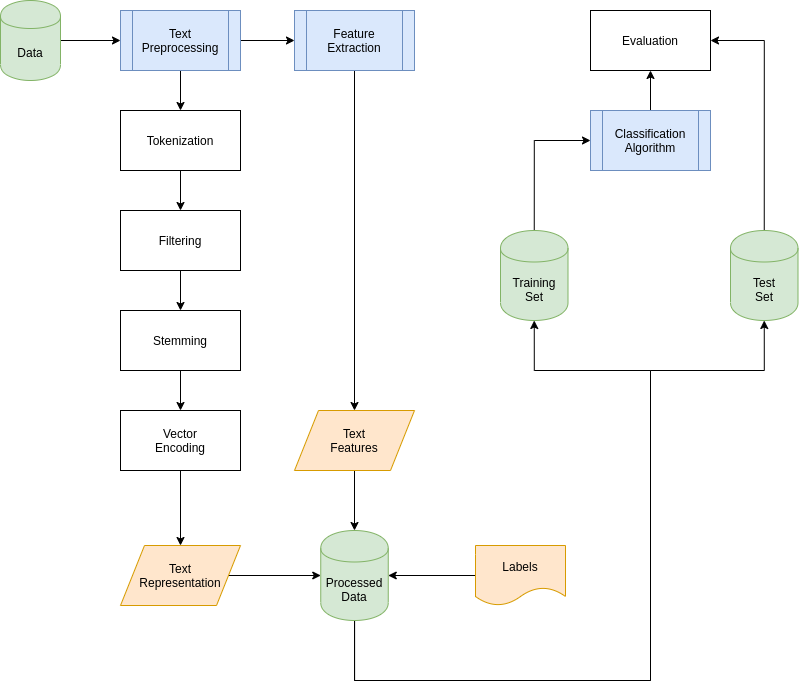

The diagram above was exported from draw.io. Its source (the exported page's mxGraphModel, read from the mxfile embedded in the PNG):
<mxGraphModel dx="529" dy="1034" grid="1" gridSize="10" guides="1" tooltips="1" connect="1" arrows="1" fold="1" page="1" pageScale="1" pageWidth="827" pageHeight="1169" math="0" shadow="0">
  <root>
    <mxCell id="WIyWlLk6GJQsqaUBKTNV-0" />
    <mxCell id="WIyWlLk6GJQsqaUBKTNV-1" parent="WIyWlLk6GJQsqaUBKTNV-0" />
    <mxCell id="RiM2dG6Ae0GsIkJmWlXL-3" style="edgeStyle=orthogonalEdgeStyle;rounded=0;orthogonalLoop=1;jettySize=auto;html=1;exitX=1;exitY=0.5;exitDx=0;exitDy=0;entryX=0;entryY=0.5;entryDx=0;entryDy=0;" parent="WIyWlLk6GJQsqaUBKTNV-1" source="HAJMogAvcHWUK49n_sLj-0" target="HAJMogAvcHWUK49n_sLj-26" edge="1">
      <mxGeometry relative="1" as="geometry" />
    </mxCell>
    <mxCell id="HAJMogAvcHWUK49n_sLj-0" value="Text&lt;br&gt;Representation" style="shape=parallelogram;perimeter=parallelogramPerimeter;whiteSpace=wrap;html=1;fillColor=#ffe6cc;strokeColor=#d79b00;" parent="WIyWlLk6GJQsqaUBKTNV-1" vertex="1">
      <mxGeometry x="120" y="545" width="120" height="60" as="geometry" />
    </mxCell>
    <mxCell id="HAJMogAvcHWUK49n_sLj-12" value="" style="edgeStyle=orthogonalEdgeStyle;rounded=0;orthogonalLoop=1;jettySize=auto;html=1;" parent="WIyWlLk6GJQsqaUBKTNV-1" source="HAJMogAvcHWUK49n_sLj-8" target="HAJMogAvcHWUK49n_sLj-11" edge="1">
      <mxGeometry relative="1" as="geometry" />
    </mxCell>
    <mxCell id="HAJMogAvcHWUK49n_sLj-8" value="Tokenization" style="rounded=0;whiteSpace=wrap;html=1;" parent="WIyWlLk6GJQsqaUBKTNV-1" vertex="1">
      <mxGeometry x="120" y="110" width="120" height="60" as="geometry" />
    </mxCell>
    <mxCell id="HAJMogAvcHWUK49n_sLj-14" value="" style="edgeStyle=orthogonalEdgeStyle;rounded=0;orthogonalLoop=1;jettySize=auto;html=1;" parent="WIyWlLk6GJQsqaUBKTNV-1" source="HAJMogAvcHWUK49n_sLj-11" target="HAJMogAvcHWUK49n_sLj-13" edge="1">
      <mxGeometry relative="1" as="geometry" />
    </mxCell>
    <mxCell id="HAJMogAvcHWUK49n_sLj-11" value="Filtering" style="rounded=0;whiteSpace=wrap;html=1;" parent="WIyWlLk6GJQsqaUBKTNV-1" vertex="1">
      <mxGeometry x="120" y="210" width="120" height="60" as="geometry" />
    </mxCell>
    <mxCell id="RiM2dG6Ae0GsIkJmWlXL-1" style="edgeStyle=orthogonalEdgeStyle;rounded=0;orthogonalLoop=1;jettySize=auto;html=1;exitX=0.5;exitY=1;exitDx=0;exitDy=0;entryX=0.5;entryY=0;entryDx=0;entryDy=0;" parent="WIyWlLk6GJQsqaUBKTNV-1" source="HAJMogAvcHWUK49n_sLj-13" target="RiM2dG6Ae0GsIkJmWlXL-0" edge="1">
      <mxGeometry relative="1" as="geometry" />
    </mxCell>
    <mxCell id="HAJMogAvcHWUK49n_sLj-13" value="Stemming" style="rounded=0;whiteSpace=wrap;html=1;" parent="WIyWlLk6GJQsqaUBKTNV-1" vertex="1">
      <mxGeometry x="120" y="310" width="120" height="60" as="geometry" />
    </mxCell>
    <mxCell id="HAJMogAvcHWUK49n_sLj-25" style="edgeStyle=orthogonalEdgeStyle;rounded=0;orthogonalLoop=1;jettySize=auto;html=1;exitX=0.5;exitY=1;exitDx=0;exitDy=0;" parent="WIyWlLk6GJQsqaUBKTNV-1" target="HAJMogAvcHWUK49n_sLj-22" edge="1">
      <mxGeometry relative="1" as="geometry">
        <mxPoint x="354" y="70" as="sourcePoint" />
      </mxGeometry>
    </mxCell>
    <mxCell id="HAJMogAvcHWUK49n_sLj-39" style="edgeStyle=orthogonalEdgeStyle;rounded=0;orthogonalLoop=1;jettySize=auto;html=1;exitX=1;exitY=0.5;exitDx=0;exitDy=0;entryX=0;entryY=0.5;entryDx=0;entryDy=0;" parent="WIyWlLk6GJQsqaUBKTNV-1" source="HAJMogAvcHWUK49n_sLj-5" target="HAJMogAvcHWUK49n_sLj-36" edge="1">
      <mxGeometry relative="1" as="geometry" />
    </mxCell>
    <mxCell id="HAJMogAvcHWUK49n_sLj-5" value="Data" style="shape=cylinder;whiteSpace=wrap;html=1;boundedLbl=1;backgroundOutline=1;fillColor=#d5e8d4;strokeColor=#82b366;" parent="WIyWlLk6GJQsqaUBKTNV-1" vertex="1">
      <mxGeometry width="60" height="80" as="geometry" />
    </mxCell>
    <mxCell id="HAJMogAvcHWUK49n_sLj-30" value="" style="edgeStyle=orthogonalEdgeStyle;rounded=0;orthogonalLoop=1;jettySize=auto;html=1;entryX=1;entryY=0.5;entryDx=0;entryDy=0;" parent="WIyWlLk6GJQsqaUBKTNV-1" source="HAJMogAvcHWUK49n_sLj-7" target="HAJMogAvcHWUK49n_sLj-26" edge="1">
      <mxGeometry relative="1" as="geometry">
        <mxPoint x="520" y="550" as="targetPoint" />
        <Array as="points">
          <mxPoint x="520" y="575" />
        </Array>
      </mxGeometry>
    </mxCell>
    <mxCell id="HAJMogAvcHWUK49n_sLj-7" value="Labels" style="shape=document;whiteSpace=wrap;html=1;boundedLbl=1;fillColor=#ffe6cc;strokeColor=#d79b00;" parent="WIyWlLk6GJQsqaUBKTNV-1" vertex="1">
      <mxGeometry x="475" y="545" width="90" height="60" as="geometry" />
    </mxCell>
    <mxCell id="HAJMogAvcHWUK49n_sLj-28" style="edgeStyle=orthogonalEdgeStyle;rounded=0;orthogonalLoop=1;jettySize=auto;html=1;exitX=0.5;exitY=1;exitDx=0;exitDy=0;entryX=0.5;entryY=0;entryDx=0;entryDy=0;" parent="WIyWlLk6GJQsqaUBKTNV-1" source="HAJMogAvcHWUK49n_sLj-22" target="HAJMogAvcHWUK49n_sLj-26" edge="1">
      <mxGeometry relative="1" as="geometry" />
    </mxCell>
    <mxCell id="HAJMogAvcHWUK49n_sLj-22" value="Text&lt;br&gt;Features" style="shape=parallelogram;perimeter=parallelogramPerimeter;whiteSpace=wrap;html=1;fillColor=#ffe6cc;strokeColor=#d79b00;" parent="WIyWlLk6GJQsqaUBKTNV-1" vertex="1">
      <mxGeometry x="294" y="410" width="120" height="60" as="geometry" />
    </mxCell>
    <mxCell id="HAJMogAvcHWUK49n_sLj-47" style="edgeStyle=orthogonalEdgeStyle;rounded=0;orthogonalLoop=1;jettySize=auto;html=1;entryX=0.5;entryY=1;entryDx=0;entryDy=0;" parent="WIyWlLk6GJQsqaUBKTNV-1" source="HAJMogAvcHWUK49n_sLj-26" target="HAJMogAvcHWUK49n_sLj-32" edge="1">
      <mxGeometry relative="1" as="geometry">
        <Array as="points">
          <mxPoint x="354" y="680" />
          <mxPoint x="650" y="680" />
          <mxPoint x="650" y="370" />
          <mxPoint x="534" y="370" />
        </Array>
      </mxGeometry>
    </mxCell>
    <mxCell id="HAJMogAvcHWUK49n_sLj-48" style="edgeStyle=orthogonalEdgeStyle;rounded=0;orthogonalLoop=1;jettySize=auto;html=1;exitX=0.5;exitY=1;exitDx=0;exitDy=0;entryX=0.5;entryY=1;entryDx=0;entryDy=0;" parent="WIyWlLk6GJQsqaUBKTNV-1" source="HAJMogAvcHWUK49n_sLj-26" target="HAJMogAvcHWUK49n_sLj-31" edge="1">
      <mxGeometry relative="1" as="geometry">
        <Array as="points">
          <mxPoint x="354" y="680" />
          <mxPoint x="650" y="680" />
          <mxPoint x="650" y="370" />
          <mxPoint x="764" y="370" />
        </Array>
      </mxGeometry>
    </mxCell>
    <mxCell id="HAJMogAvcHWUK49n_sLj-26" value="Processed&lt;br&gt;Data" style="shape=cylinder;whiteSpace=wrap;html=1;boundedLbl=1;backgroundOutline=1;fillColor=#d5e8d4;strokeColor=#82b366;" parent="WIyWlLk6GJQsqaUBKTNV-1" vertex="1">
      <mxGeometry x="320.25" y="530" width="67.5" height="90" as="geometry" />
    </mxCell>
    <mxCell id="HAJMogAvcHWUK49n_sLj-50" style="edgeStyle=orthogonalEdgeStyle;rounded=0;orthogonalLoop=1;jettySize=auto;html=1;exitX=0.5;exitY=0;exitDx=0;exitDy=0;entryX=1;entryY=0.5;entryDx=0;entryDy=0;" parent="WIyWlLk6GJQsqaUBKTNV-1" source="HAJMogAvcHWUK49n_sLj-31" target="HAJMogAvcHWUK49n_sLj-44" edge="1">
      <mxGeometry relative="1" as="geometry" />
    </mxCell>
    <mxCell id="HAJMogAvcHWUK49n_sLj-31" value="Test&lt;br&gt;Set" style="shape=cylinder;whiteSpace=wrap;html=1;boundedLbl=1;backgroundOutline=1;fillColor=#d5e8d4;strokeColor=#82b366;" parent="WIyWlLk6GJQsqaUBKTNV-1" vertex="1">
      <mxGeometry x="730" y="230" width="67.5" height="90" as="geometry" />
    </mxCell>
    <mxCell id="HAJMogAvcHWUK49n_sLj-49" style="edgeStyle=orthogonalEdgeStyle;rounded=0;orthogonalLoop=1;jettySize=auto;html=1;exitX=0.5;exitY=0;exitDx=0;exitDy=0;entryX=0;entryY=0.5;entryDx=0;entryDy=0;" parent="WIyWlLk6GJQsqaUBKTNV-1" source="HAJMogAvcHWUK49n_sLj-32" target="HAJMogAvcHWUK49n_sLj-35" edge="1">
      <mxGeometry relative="1" as="geometry" />
    </mxCell>
    <mxCell id="HAJMogAvcHWUK49n_sLj-32" value="Training&lt;br&gt;Set" style="shape=cylinder;whiteSpace=wrap;html=1;boundedLbl=1;backgroundOutline=1;fillColor=#d5e8d4;strokeColor=#82b366;" parent="WIyWlLk6GJQsqaUBKTNV-1" vertex="1">
      <mxGeometry x="500" y="230" width="67.5" height="90" as="geometry" />
    </mxCell>
    <mxCell id="HAJMogAvcHWUK49n_sLj-51" style="edgeStyle=orthogonalEdgeStyle;rounded=0;orthogonalLoop=1;jettySize=auto;html=1;exitX=0.5;exitY=0;exitDx=0;exitDy=0;entryX=0.5;entryY=1;entryDx=0;entryDy=0;" parent="WIyWlLk6GJQsqaUBKTNV-1" source="HAJMogAvcHWUK49n_sLj-35" target="HAJMogAvcHWUK49n_sLj-44" edge="1">
      <mxGeometry relative="1" as="geometry" />
    </mxCell>
    <mxCell id="HAJMogAvcHWUK49n_sLj-35" value="Classification&lt;br&gt;Algorithm" style="shape=process;whiteSpace=wrap;html=1;backgroundOutline=1;fillColor=#dae8fc;strokeColor=#6c8ebf;" parent="WIyWlLk6GJQsqaUBKTNV-1" vertex="1">
      <mxGeometry x="590" y="110" width="120" height="60" as="geometry" />
    </mxCell>
    <mxCell id="HAJMogAvcHWUK49n_sLj-38" style="edgeStyle=orthogonalEdgeStyle;rounded=0;orthogonalLoop=1;jettySize=auto;html=1;exitX=1;exitY=0.5;exitDx=0;exitDy=0;entryX=0;entryY=0.5;entryDx=0;entryDy=0;" parent="WIyWlLk6GJQsqaUBKTNV-1" source="HAJMogAvcHWUK49n_sLj-36" target="HAJMogAvcHWUK49n_sLj-37" edge="1">
      <mxGeometry relative="1" as="geometry" />
    </mxCell>
    <mxCell id="HAJMogAvcHWUK49n_sLj-40" style="edgeStyle=orthogonalEdgeStyle;rounded=0;orthogonalLoop=1;jettySize=auto;html=1;exitX=0.5;exitY=1;exitDx=0;exitDy=0;entryX=0.5;entryY=0;entryDx=0;entryDy=0;" parent="WIyWlLk6GJQsqaUBKTNV-1" source="HAJMogAvcHWUK49n_sLj-36" target="HAJMogAvcHWUK49n_sLj-8" edge="1">
      <mxGeometry relative="1" as="geometry" />
    </mxCell>
    <mxCell id="HAJMogAvcHWUK49n_sLj-36" value="&lt;span&gt;Text&lt;/span&gt;&lt;br&gt;&lt;span&gt;Preprocessing&lt;/span&gt;" style="shape=process;whiteSpace=wrap;html=1;backgroundOutline=1;fillColor=#dae8fc;strokeColor=#6c8ebf;" parent="WIyWlLk6GJQsqaUBKTNV-1" vertex="1">
      <mxGeometry x="120" y="10" width="120" height="60" as="geometry" />
    </mxCell>
    <mxCell id="HAJMogAvcHWUK49n_sLj-37" value="&lt;span&gt;Feature&lt;br&gt;Extraction&lt;br&gt;&lt;/span&gt;" style="shape=process;whiteSpace=wrap;html=1;backgroundOutline=1;fillColor=#dae8fc;strokeColor=#6c8ebf;" parent="WIyWlLk6GJQsqaUBKTNV-1" vertex="1">
      <mxGeometry x="294" y="10" width="120" height="60" as="geometry" />
    </mxCell>
    <mxCell id="HAJMogAvcHWUK49n_sLj-44" value="Evaluation" style="rounded=0;whiteSpace=wrap;html=1;" parent="WIyWlLk6GJQsqaUBKTNV-1" vertex="1">
      <mxGeometry x="590" y="10" width="120" height="60" as="geometry" />
    </mxCell>
    <mxCell id="RiM2dG6Ae0GsIkJmWlXL-2" style="edgeStyle=orthogonalEdgeStyle;rounded=0;orthogonalLoop=1;jettySize=auto;html=1;exitX=0.5;exitY=1;exitDx=0;exitDy=0;entryX=0.5;entryY=0;entryDx=0;entryDy=0;" parent="WIyWlLk6GJQsqaUBKTNV-1" source="RiM2dG6Ae0GsIkJmWlXL-0" target="HAJMogAvcHWUK49n_sLj-0" edge="1">
      <mxGeometry relative="1" as="geometry" />
    </mxCell>
    <mxCell id="RiM2dG6Ae0GsIkJmWlXL-0" value="Vector&lt;br&gt;Encoding" style="rounded=0;whiteSpace=wrap;html=1;" parent="WIyWlLk6GJQsqaUBKTNV-1" vertex="1">
      <mxGeometry x="120" y="410" width="120" height="60" as="geometry" />
    </mxCell>
  </root>
</mxGraphModel>